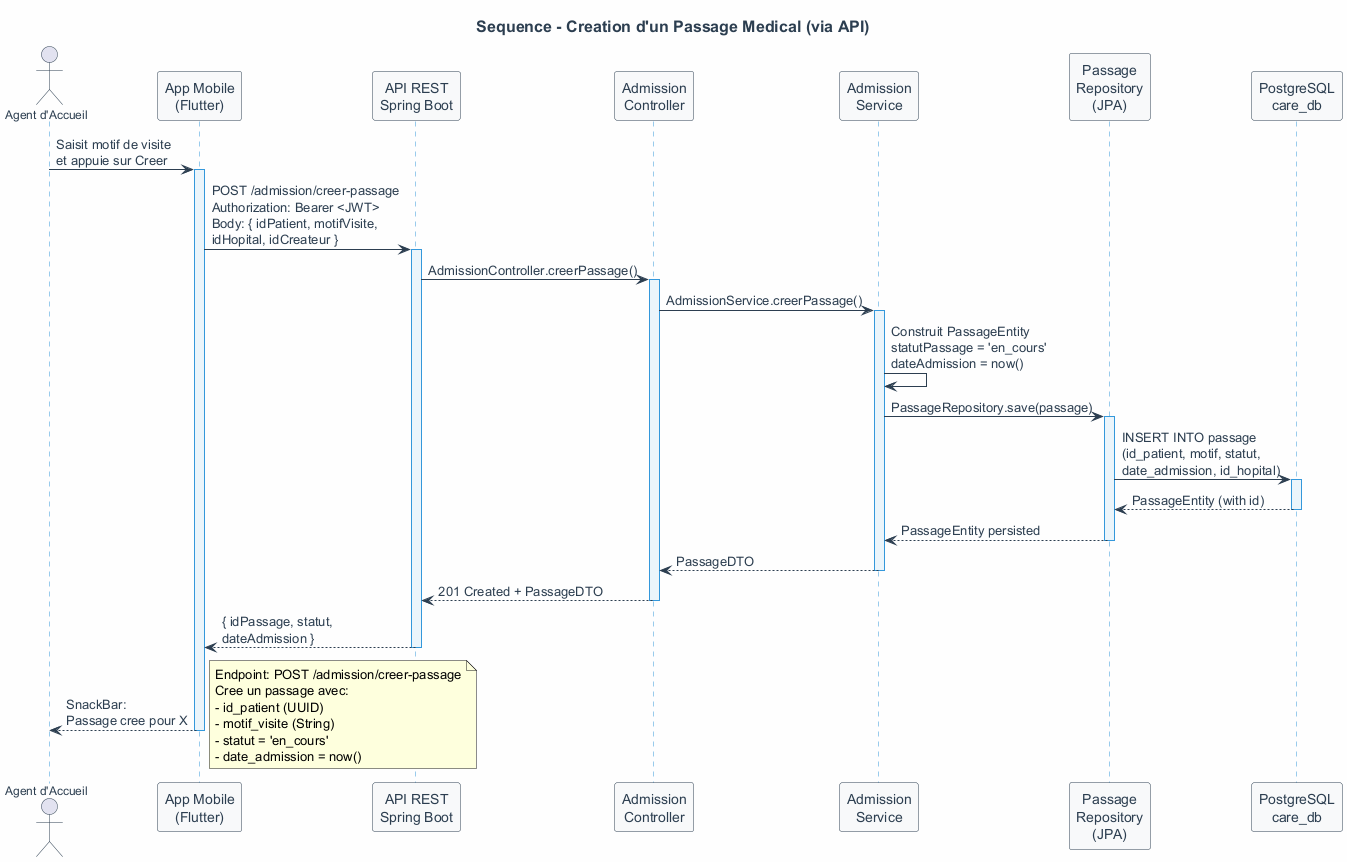

The diagram above was rendered by PlantUML. Its source (embedded in the PNG):
@startuml
skinparam backgroundColor #FEFEFE
skinparam sequence {
  ActorBorderColor #2C3E50
  ActorFontColor #2C3E50
  ActorFontSize 12
  LifeLineBorderColor #3498DB
  LifeLineBackgroundColor #EBF5FB
  ParticipantBorderColor #2C3E50
  ParticipantFontColor #2C3E50
  ParticipantBackgroundColor #F8F9FA
  ArrowColor #2C3E50
  ArrowFontColor #2C3E50
  DividerBackgroundColor #ECF0F1
}
skinparam title {
  FontSize 16
  FontStyle bold
  FontColor #2C3E50
}

title "Sequence - Creation d'un Passage Medical (via API)"

actor "Agent d'Accueil" as agent
participant "App Mobile\n(Flutter)" as mobile
participant "API REST\nSpring Boot" as api
participant "Admission\nController" as controller
participant "Admission\nService" as service
participant "Passage\nRepository\n(JPA)" as repo
participant "PostgreSQL\ncare_db" as bdd

agent -> mobile : Saisit motif de visite\net appuie sur Creer
activate mobile

mobile -> api : POST /admission/creer-passage\nAuthorization: Bearer <JWT>\nBody: { idPatient, motifVisite,\nidHopital, idCreateur }
activate api

api -> controller : AdmissionController.creerPassage()
activate controller

controller -> service : AdmissionService.creerPassage()
activate service

service -> service : Construit PassageEntity\nstatutPassage = 'en_cours'\ndateAdmission = now()

service -> repo : PassageRepository.save(passage)
activate repo

repo -> bdd : INSERT INTO passage\n(id_patient, motif, statut,\ndate_admission, id_hopital)
activate bdd

bdd --> repo : PassageEntity (with id)
deactivate bdd

repo --> service : PassageEntity persisted
deactivate repo

service --> controller : PassageDTO
deactivate service

controller --> api : 201 Created + PassageDTO
deactivate controller

api --> mobile : { idPassage, statut,\ndateAdmission }
deactivate api

mobile --> agent : SnackBar:\nPassage cree pour X
deactivate mobile

note right
  Endpoint: POST /admission/creer-passage
  Cree un passage avec:
  - id_patient (UUID)
  - motif_visite (String)
  - statut = 'en_cours'
  - date_admission = now()
endnote
@enduml